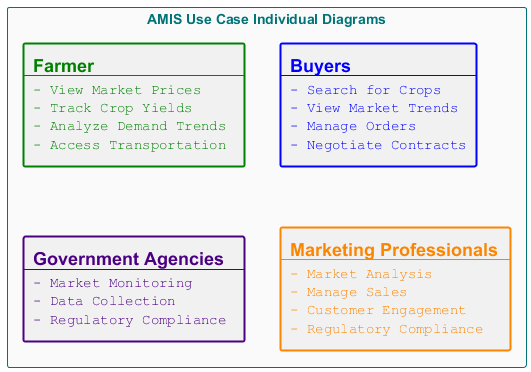

The diagram above was rendered by PlantUML. Its source (embedded in the PNG):
@startuml
rectangle "AMIS Use Case Individual Diagrams" #fafafa;text:007377;line:007377{
    rectangle Farmer #line:green;line.bold;text:green[
        =Farmer 
        ----
        ""- View Market Prices""
        ""- Track Crop Yields ""
        ""- Analyze Demand Trends ""
        ""- Access Transportation ""
    ]
    rectangle Buyers #line:blue;line.bold;text:blue[
        =Buyers
        ----
        ""- Search for Crops""
        ""- View Market Trends""
        ""- Manage Orders   ""
        ""- Negotiate Contracts""
    ]
    rectangle Government #line:indigo;line.bold;text:indigo[
        =Government Agencies
        ----
        ""- Market Monitoring""
        ""- Data Collection""
        ""- Regulatory Compliance ""
    ]
    rectangle Analyst #line:fb8500;line.bold;text:fb8500[
        =Marketing Professionals
        ----
        ""- Market Analysis   ""
        ""- Manage Sales    ""
        ""- Customer Engagement  ""
        ""- Regulatory Compliance  ""
    ]
}    
@enduml